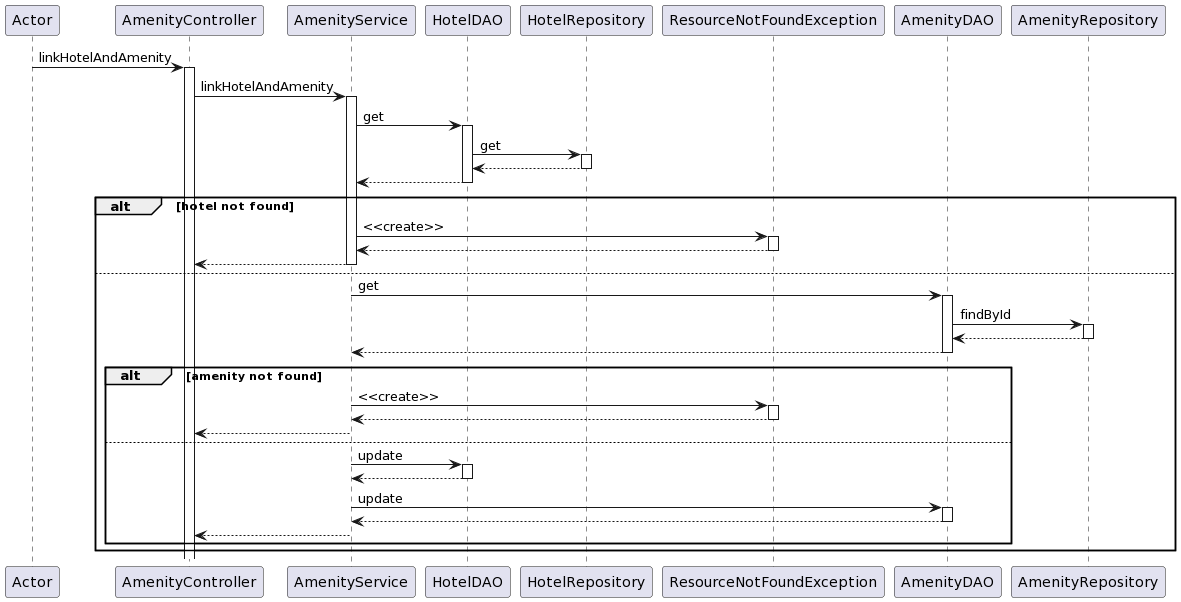

The diagram above was rendered by PlantUML. Its source (embedded in the PNG):
@startuml
participant Actor
Actor -> AmenityController: linkHotelAndAmenity
activate AmenityController
AmenityController-> AmenityService : linkHotelAndAmenity
activate AmenityService
AmenityService -> HotelDAO : get
activate HotelDAO
HotelDAO -> HotelRepository: get
activate HotelRepository
HotelRepository --> HotelDAO
deactivate HotelRepository
HotelDAO --> AmenityService
deactivate HotelDAO

alt hotel not found

AmenityService -> ResourceNotFoundException : <<create>>
activate ResourceNotFoundException
ResourceNotFoundException --> AmenityService
deactivate ResourceNotFoundException
AmenityService --> AmenityController
deactivate AmenityService

else 


AmenityService -> AmenityDAO : get
activate AmenityDAO
AmenityDAO -> AmenityRepository : findById
activate AmenityRepository
AmenityRepository --> AmenityDAO
deactivate AmenityRepository
AmenityDAO --> AmenityService
deactivate AmenityDAO

alt amenity not found

AmenityService -> ResourceNotFoundException : <<create>>
activate ResourceNotFoundException
ResourceNotFoundException --> AmenityService
deactivate ResourceNotFoundException
AmenityService --> AmenityController
deactivate AmenityService

else 

AmenityService -> HotelDAO : update
activate HotelDAO
HotelDAO --> AmenityService
deactivate HotelDAO
AmenityService -> AmenityDAO : update
activate AmenityDAO
AmenityDAO --> AmenityService
deactivate AmenityDAO
AmenityService --> AmenityController
deactivate AmenityService
end
end
@enduml